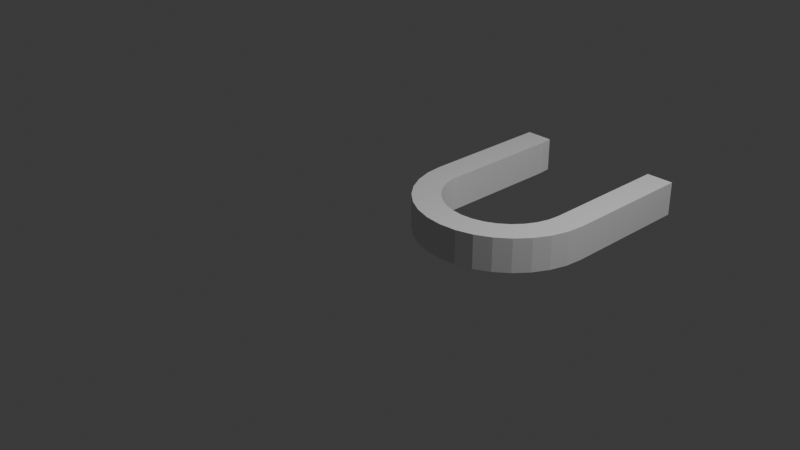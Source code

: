 # Source: blend.blend  (saved by Blender 4.2.66; exported with 4.5.12 LTS)
import bpy
from mathutils import Matrix  # noqa: F401  (used for matrix-valued properties, if any)

bpy.ops.wm.read_factory_settings(use_empty=True)
scene = bpy.context.scene
scene.name = 'Scene'

# ---- collections
col_collection = bpy.data.collections.new('Collection'); scene.collection.children.link(col_collection)

# ---- world
world_world = bpy.data.worlds.new('World'); scene.world = world_world
world_world.use_nodes = True; world_world.node_tree.nodes.clear()
_N = world_world.node_tree.nodes; _L = world_world.node_tree.links
n0 = _N.new('ShaderNodeOutputWorld'); n0.name = 'World Output'; n0.location = (300, 300)
n1 = _N.new('ShaderNodeBackground'); n1.name = 'Background'; n1.location = (10, 300)
n1.inputs[0].default_value = (0.05088, 0.05088, 0.05088, 1.0)
_L.new(n1.outputs[0], n0.inputs[0])
n0.is_active_output = True
world_world.color = (0.05088, 0.05088, 0.05088)
world_world.sun_shadow_jitter_overblur = 0.0

# ---- cameras
cam_camera = bpy.data.cameras.new('Camera')
cam_camera.clip_end = 100.0
cam_camera.ortho_scale = 7.314

# ---- lights
light_light = bpy.data.lights.new('Light', 'POINT')
light_light.energy = 1000.0
light_light.shadow_soft_size = 0.1

# ---- meshes
me_001 = bpy.data.meshes.new('圆环.001')
me_001.from_pydata([(-1.0, 0.0, 0.0), (-0.9808, -0.1951, 0.0), (-0.9239, -0.3827, 0.0), (-0.8315, -0.5556, 0.0), (-0.7071, -0.7071, 0.0), (-0.5556, -0.8315, 0.0), (-0.3827, -0.9239, 0.0), (-0.1951, -0.9808, 0.0), (0.0, -1.0, 0.0), (0.1951, -0.9808, 0.0), (0.3827, -0.9239, 0.0), (0.5556, -0.8315, 0.0), (0.7071, -0.7071, 0.0), (0.8315, -0.5556, 0.0), (0.9239, -0.3827, 0.0), (0.9808, -0.1951, 0.0), (1.0, 0.0, 0.0), (-0.6894, 0.0, 0.0), (-0.6761, -0.1345, 0.0), (-0.6369, -0.2638, 0.0), (-0.5732, -0.383, 0.0), (-0.4875, -0.4875, 0.0), (-0.383, -0.5732, 0.0), (-0.2638, -0.6369, 0.0), (-0.1345, -0.6761, 0.0), (0.0, -0.6894, 0.0), (0.1345, -0.6761, 0.0), (0.2638, -0.6369, 0.0), (0.383, -0.5732, 0.0), (0.4875, -0.4875, 0.0), (0.5732, -0.383, 0.0), (0.6369, -0.2638, 0.0), (0.6761, -0.1345, 0.0), (0.6894, 0.0, 0.0), (-1.0, 1.517, 0.0), (1.0, 1.517, 0.0), (-0.6894, 1.517, 0.0), (-0.6761, 1.382, 0.0), (0.6894, 1.517, 0.0), (-1.0, 0.0, 0.3809), (-0.9808, -0.1951, 0.3809), (-0.9239, -0.3827, 0.3809), (-0.8315, -0.5556, 0.3809), (-0.7071, -0.7071, 0.3809), (-0.5556, -0.8315, 0.3809), (-0.3827, -0.9239, 0.3809), (-0.1951, -0.9808, 0.3809), (0.0, -1.0, 0.3809), (0.1951, -0.9808, 0.3809), (0.3827, -0.9239, 0.3809), (0.5556, -0.8315, 0.3809), (0.7071, -0.7071, 0.3809), (0.8315, -0.5556, 0.3809), (0.9239, -0.3827, 0.3809), (0.9808, -0.1951, 0.3809), (1.0, 0.0, 0.3809), (-0.6894, 0.0, 0.3809), (-0.6761, -0.1345, 0.3809), (-0.6369, -0.2638, 0.3809), (-0.5732, -0.383, 0.3809), (-0.4875, -0.4875, 0.3809), (-0.383, -0.5732, 0.3809), (-0.2638, -0.6369, 0.3809), (-0.1345, -0.6761, 0.3809), (0.0, -0.6894, 0.3809), (0.1345, -0.6761, 0.3809), (0.2638, -0.6369, 0.3809), (0.383, -0.5732, 0.3809), (0.4875, -0.4875, 0.3809), (0.5732, -0.383, 0.3809), (0.6369, -0.2638, 0.3809), (0.6761, -0.1345, 0.3809), (0.6894, 0.0, 0.3809), (-1.0, 1.517, 0.3809), (1.0, 1.517, 0.3809), (-0.6894, 1.517, 0.3809), (-0.6761, 1.382, 0.3809), (0.6894, 1.517, 0.3809)], [], [(18, 1, 0, 17), (19, 2, 1, 18), (20, 3, 2, 19), (21, 4, 3, 20), (22, 5, 4, 21), (23, 6, 5, 22), (24, 7, 6, 23), (25, 8, 7, 24), (26, 9, 8, 25), (27, 10, 9, 26), (28, 11, 10, 27), (29, 12, 11, 28), (30, 13, 12, 29), (31, 14, 13, 30), (32, 15, 14, 31), (33, 16, 15, 32), (33, 38, 35, 16), (0, 34, 36, 17), (17, 36, 37, 18), (57, 56, 39, 40), (58, 57, 40, 41), (59, 58, 41, 42), (60, 59, 42, 43), (61, 60, 43, 44), (62, 61, 44, 45), (63, 62, 45, 46), (64, 63, 46, 47), (65, 64, 47, 48), (66, 65, 48, 49), (67, 66, 49, 50), (68, 67, 50, 51), (69, 68, 51, 52), (70, 69, 52, 53), (71, 70, 53, 54), (72, 71, 54, 55), (72, 55, 74, 77), (39, 56, 75, 73), (56, 57, 76, 75), (26, 25, 64, 65), (6, 7, 46, 45), (37, 36, 75, 76), (27, 26, 65, 66), (7, 8, 47, 46), (36, 34, 73, 75), (28, 27, 66, 67), (8, 9, 48, 47), (35, 38, 77, 74), (29, 28, 67, 68), (9, 10, 49, 48), (16, 35, 74, 55), (30, 29, 68, 69), (10, 11, 50, 49), (38, 33, 72, 77), (31, 30, 69, 70), (11, 12, 51, 50), (32, 31, 70, 71), (19, 18, 57, 58), (12, 13, 52, 51), (34, 0, 39, 73), (33, 32, 71, 72), (20, 19, 58, 59), (13, 14, 53, 52), (18, 37, 76, 57), (0, 1, 40, 39), (21, 20, 59, 60), (14, 15, 54, 53), (1, 2, 41, 40), (22, 21, 60, 61), (15, 16, 55, 54), (2, 3, 42, 41), (23, 22, 61, 62), (3, 4, 43, 42), (24, 23, 62, 63), (4, 5, 44, 43), (25, 24, 63, 64), (5, 6, 45, 44)])
_uv = me_001.uv_layers.new(name='UV 贴图')
_uv.uv.foreach_set('vector', [0.0, 0.0, 0.0, 0.0, 0.0, 0.0, 0.0, 0.0, 0.0, 0.0, 0.0, 0.0, 0.0, 0.0, 0.0, 0.0, 0.0, 0.0, 0.0, 0.0, 0.0, 0.0, 0.0, 0.0, 0.0, 0.0, 0.0, 0.0, 0.0, 0.0, 0.0, 0.0, 0.0, 0.0, 0.0, 0.0, 0.0, 0.0, 0.0, 0.0, 0.0, 0.0, 0.0, 0.0, 0.0, 0.0, 0.0, 0.0, 0.0, 0.0, 0.0, 0.0, 0.0, 0.0, 0.0, 0.0, 0.0, 0.0, 0.0, 0.0, 0.0, 0.0, 0.0, 0.0, 0.0, 0.0, 0.0, 0.0, 0.0, 0.0, 0.0, 0.0, 0.0, 0.0, 0.0, 0.0, 0.0, 0.0, 0.0, 0.0, 0.0, 0.0, 0.0, 0.0, 0.0, 0.0, 0.0, 0.0, 0.0, 0.0, 0.0, 0.0, 0.0, 0.0, 0.0, 0.0, 0.0, 0.0, 0.0, 0.0, 0.0, 0.0, 0.0, 0.0, 0.0, 0.0, 0.0, 0.0, 0.0, 0.0, 0.0, 0.0, 0.0, 0.0, 0.0, 0.0, 0.0, 0.0, 0.0, 0.0, 0.0, 0.0, 0.0, 0.0, 0.0, 0.0, 0.0, 0.0, 0.0, 0.0, 0.0, 0.0, 0.0, 0.0, 0.0, 0.0, 0.0, 0.0, 0.0, 0.0, 0.0, 0.0, 0.0, 0.0, 0.0, 0.0, 0.0, 0.0, 0.0, 0.0, 0.0, 0.0, 0.0, 0.0, 0.0, 0.0, 0.0, 0.0, 0.0, 0.0, 0.0, 0.0, 0.0, 0.0, 0.0, 0.0, 0.0, 0.0, 0.0, 0.0, 0.0, 0.0, 0.0, 0.0, 0.0, 0.0, 0.0, 0.0, 0.0, 0.0, 0.0, 0.0, 0.0, 0.0, 0.0, 0.0, 0.0, 0.0, 0.0, 0.0, 0.0, 0.0, 0.0, 0.0, 0.0, 0.0, 0.0, 0.0, 0.0, 0.0, 0.0, 0.0, 0.0, 0.0, 0.0, 0.0, 0.0, 0.0, 0.0, 0.0, 0.0, 0.0, 0.0, 0.0, 0.0, 0.0, 0.0, 0.0, 0.0, 0.0, 0.0, 0.0, 0.0, 0.0, 0.0, 0.0, 0.0, 0.0, 0.0, 0.0, 0.0, 0.0, 0.0, 0.0, 0.0, 0.0, 0.0, 0.0, 0.0, 0.0, 0.0, 0.0, 0.0, 0.0, 0.0, 0.0, 0.0, 0.0, 0.0, 0.0, 0.0, 0.0, 0.0, 0.0, 0.0, 0.0, 0.0, 0.0, 0.0, 0.0, 0.0, 0.0, 0.0, 0.0, 0.0, 0.0, 0.0, 0.0, 0.0, 0.0, 0.0, 0.0, 0.0, 0.0, 0.0, 0.0, 0.0, 0.0, 0.0, 0.0, 0.0, 0.0, 0.0, 0.0, 0.0, 0.0, 0.0, 0.0, 0.0, 0.0, 0.0, 0.0, 0.0, 0.0, 0.0, 0.0, 0.0, 0.0, 0.0, 0.0, 0.0, 0.0, 0.0, 0.0, 0.0, 0.0, 0.0, 0.0, 0.0, 0.0, 0.0, 0.0, 0.0, 0.0, 0.0, 0.0, 0.0, 0.0, 0.0, 0.0, 0.0, 0.0, 0.0, 0.0, 0.0, 0.0, 0.0, 0.0, 0.0, 0.0, 0.0, 0.0, 0.0, 0.0, 0.0, 0.0, 0.0, 0.0, 0.0, 0.0, 0.0, 0.0, 0.0, 0.0, 0.0, 0.0, 0.0, 0.0, 0.0, 0.0, 0.0, 0.0, 0.0, 0.0, 0.0, 0.0, 0.0, 0.0, 0.0, 0.0, 0.0, 0.0, 0.0, 0.0, 0.0, 0.0, 0.0, 0.0, 0.0, 0.0, 0.0, 0.0, 0.0, 0.0, 0.0, 0.0, 0.0, 0.0, 0.0, 0.0, 0.0, 0.0, 0.0, 0.0, 0.0, 0.0, 0.0, 0.0, 0.0, 0.0, 0.0, 0.0, 0.0, 0.0, 0.0, 0.0, 0.0, 0.0, 0.0, 0.0, 0.0, 0.0, 0.0, 0.0, 0.0, 0.0, 0.0, 0.0, 0.0, 0.0, 0.0, 0.0, 0.0, 0.0, 0.0, 0.0, 0.0, 0.0, 0.0, 0.0, 0.0, 0.0, 0.0, 0.0, 0.0, 0.0, 0.0, 0.0, 0.0, 0.0, 0.0, 0.0, 0.0, 0.0, 0.0, 0.0, 0.0, 0.0, 0.0, 0.0, 0.0, 0.0, 0.0, 0.0, 0.0, 0.0, 0.0, 0.0, 0.0, 0.0, 0.0, 0.0, 0.0, 0.0, 0.0, 0.0, 0.0, 0.0, 0.0, 0.0, 0.0, 0.0, 0.0, 0.0, 0.0, 0.0, 0.0, 0.0, 0.0, 0.0, 0.0, 0.0, 0.0, 0.0, 0.0, 0.0, 0.0, 0.0, 0.0, 0.0, 0.0, 0.0, 0.0, 0.0, 0.0, 0.0, 0.0, 0.0, 0.0, 0.0, 0.0, 0.0, 0.0, 0.0, 0.0, 0.0, 0.0, 0.0, 0.0, 0.0, 0.0, 0.0, 0.0, 0.0, 0.0, 0.0, 0.0, 0.0, 0.0, 0.0, 0.0, 0.0, 0.0, 0.0, 0.0, 0.0, 0.0, 0.0, 0.0, 0.0, 0.0, 0.0, 0.0, 0.0, 0.0, 0.0, 0.0, 0.0, 0.0, 0.0, 0.0, 0.0, 0.0, 0.0, 0.0, 0.0, 0.0, 0.0, 0.0, 0.0, 0.0, 0.0, 0.0, 0.0, 0.0, 0.0, 0.0, 0.0, 0.0, 0.0, 0.0, 0.0, 0.0, 0.0, 0.0, 0.0, 0.0, 0.0, 0.0, 0.0, 0.0, 0.0, 0.0, 0.0, 0.0, 0.0, 0.0, 0.0, 0.0, 0.0, 0.0, 0.0, 0.0, 0.0, 0.0, 0.0, 0.0, 0.0, 0.0, 0.0, 0.0, 0.0, 0.0, 0.0, 0.0, 0.0, 0.0, 0.0, 0.0, 0.0, 0.0, 0.0, 0.0, 0.0, 0.0, 0.0, 0.0, 0.0, 0.0, 0.0, 0.0, 0.0, 0.0, 0.0, 0.0, 0.0, 0.0, 0.0])
me_001.update()

# ---- objects
ob_light = bpy.data.objects.new('Light', light_light)
ob_camera = bpy.data.objects.new('Camera', cam_camera)
ob_x = bpy.data.objects.new('圆环', me_001)

# ---- transforms, parenting, visibility, modifiers, constraints
ob_light.location = (4.076, 1.005, 5.904)
ob_light.rotation_euler = (0.6503, 0.05522, 1.866)
ob_light.lock_rotations_4d = False
ob_light.empty_display_type = 'ARROWS'
ob_light.color = (0.0, 0.0, 0.0, 0.0)
ob_light.lineart.crease_threshold = 0.0
ob_camera.location = (7.359, -6.926, 4.958)
ob_camera.rotation_euler = (1.109, 0.0, 0.8149)
ob_camera.lock_rotations_4d = False
ob_camera.empty_display_type = 'ARROWS'
ob_camera.color = (0.0, 0.0, 0.0, 0.0)
ob_camera.display_type = 'WIRE'
ob_camera.lineart.crease_threshold = 0.0
ob_x.location = (0.4652, 1.111, -0.3117)

# ---- collection membership
col_collection.objects.link(ob_light)
col_collection.objects.link(ob_camera)
col_collection.objects.link(ob_x)

# ---- scene / render settings (as saved in the file)
scene.camera = ob_camera
scene.frame_start = 1; scene.frame_end = 250; scene.frame_set(1)
scene.render.engine = 'BLENDER_EEVEE_NEXT'
bpy.context.view_layer.update()
